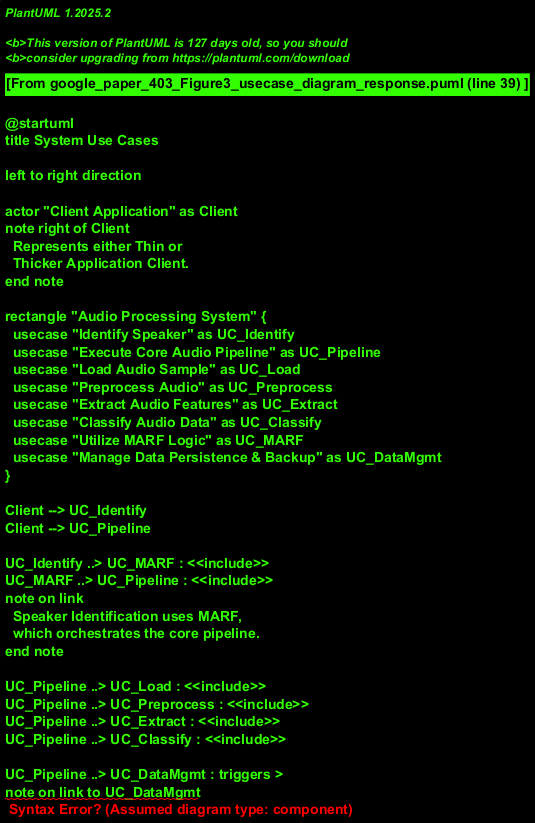

The diagram above was rendered by PlantUML. Its source (embedded in the PNG):
@startuml
title System Use Cases

left to right direction

actor "Client Application" as Client
note right of Client
  Represents either Thin or
  Thicker Application Client.
end note

rectangle "Audio Processing System" {
  usecase "Identify Speaker" as UC_Identify
  usecase "Execute Core Audio Pipeline" as UC_Pipeline
  usecase "Load Audio Sample" as UC_Load
  usecase "Preprocess Audio" as UC_Preprocess
  usecase "Extract Audio Features" as UC_Extract
  usecase "Classify Audio Data" as UC_Classify
  usecase "Utilize MARF Logic" as UC_MARF
  usecase "Manage Data Persistence & Backup" as UC_DataMgmt
}

Client --> UC_Identify
Client --> UC_Pipeline

UC_Identify ..> UC_MARF : <<include>>
UC_MARF ..> UC_Pipeline : <<include>>
note on link
  Speaker Identification uses MARF,
  which orchestrates the core pipeline.
end note

UC_Pipeline ..> UC_Load : <<include>>
UC_Pipeline ..> UC_Preprocess : <<include>>
UC_Pipeline ..> UC_Extract : <<include>>
UC_Pipeline ..> UC_Classify : <<include>>

UC_Pipeline ..> UC_DataMgmt : triggers >
note on link to UC_DataMgmt
  Processing stages interact with
  Resource Managers for data storage
  and backup.
end note

' Implicit actors for backend services like Recovery, Liveness Monitor
' actor SystemAdministrator
' SystemAdministrator --> (Monitor System Liveness)
' SystemAdministrator --> (Manage System Recovery)
' These are not directly shown as client-facing in the original diagram.
@enduml